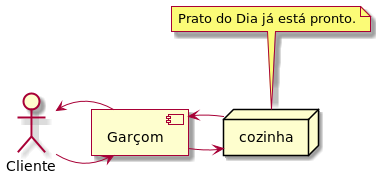

The diagram above was rendered by PlantUML. Its source (embedded in the PNG):
@startuml

skin rose

component "Garçom" as Ga
actor "Cliente" as actor
node cozinha


actor -> Ga
Ga -> actor
Ga -> cozinha
cozinha -> Ga
note top of cozinha: Prato do Dia já está pronto.

@enduml